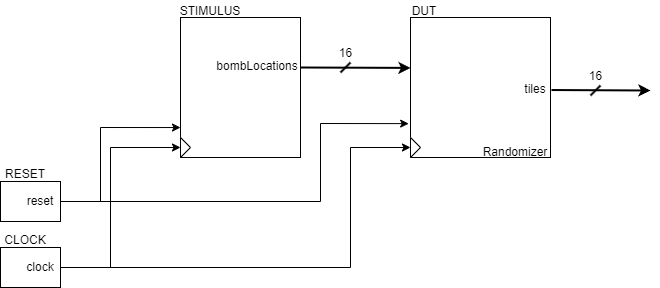

The diagram above was exported from draw.io. Its source (the exported page's mxGraphModel, read from the mxfile embedded in the PNG):
<mxGraphModel dx="621" dy="445" grid="1" gridSize="10" guides="1" tooltips="1" connect="1" arrows="1" fold="1" page="1" pageScale="1" pageWidth="1169" pageHeight="827" math="0" shadow="0">
  <root>
    <mxCell id="0" />
    <mxCell id="1" parent="0" />
    <mxCell id="2" value="" style="externalPins=0;recursiveResize=0;shadow=0;dashed=0;align=center;html=1;strokeWidth=1;shape=mxgraph.rtl.abstract.entity;container=1;collapsible=0;kind=sequential;drawPins=0;left=3;right=2;bottom=0;top=0;" parent="1" vertex="1">
      <mxGeometry x="670" y="287" width="140" height="140" as="geometry" />
    </mxCell>
    <mxCell id="15" value="" style="triangle;whiteSpace=wrap;html=1;" parent="2" vertex="1">
      <mxGeometry y="120" width="10" height="20" as="geometry" />
    </mxCell>
    <mxCell id="24" value="tiles" style="text;html=1;strokeColor=none;fillColor=none;align=center;verticalAlign=middle;whiteSpace=wrap;rounded=0;" parent="2" vertex="1">
      <mxGeometry x="110" y="67" width="30" height="10" as="geometry" />
    </mxCell>
    <mxCell id="35" value="DUT" style="text;html=1;strokeColor=none;fillColor=none;align=center;verticalAlign=middle;whiteSpace=wrap;rounded=0;strokeWidth=2;" parent="2" vertex="1">
      <mxGeometry x="-6" y="-16" width="40" height="20" as="geometry" />
    </mxCell>
    <mxCell id="36" value="Randomizer" style="text;html=1;strokeColor=none;fillColor=none;align=center;verticalAlign=middle;whiteSpace=wrap;rounded=0;strokeWidth=2;" parent="2" vertex="1">
      <mxGeometry x="70" y="130" width="70" height="10" as="geometry" />
    </mxCell>
    <mxCell id="39" style="edgeStyle=none;html=1;exitX=0;exitY=0;exitDx=120;exitDy=50;exitPerimeter=0;entryX=0;entryY=0.36;entryDx=0;entryDy=0;entryPerimeter=0;strokeWidth=2;" parent="1" source="3" target="2" edge="1">
      <mxGeometry relative="1" as="geometry" />
    </mxCell>
    <mxCell id="3" value="" style="externalPins=0;recursiveResize=0;shadow=0;dashed=0;align=center;html=1;strokeWidth=1;shape=mxgraph.rtl.abstract.entity;container=1;collapsible=0;kind=sequential;drawPins=0;left=3;right=2;bottom=0;top=0;" parent="1" vertex="1">
      <mxGeometry x="440" y="287" width="120" height="140" as="geometry" />
    </mxCell>
    <mxCell id="14" value="" style="triangle;whiteSpace=wrap;html=1;" parent="3" vertex="1">
      <mxGeometry y="120" width="10" height="20" as="geometry" />
    </mxCell>
    <mxCell id="40" value="bombLocations" style="text;html=1;strokeColor=none;fillColor=none;align=center;verticalAlign=middle;whiteSpace=wrap;rounded=0;strokeWidth=2;" parent="3" vertex="1">
      <mxGeometry x="62" y="43" width="30" height="11" as="geometry" />
    </mxCell>
    <mxCell id="19" style="edgeStyle=none;rounded=0;html=1;exitX=0;exitY=0;exitDx=60;exitDy=20;exitPerimeter=0;entryX=0;entryY=0.786;entryDx=0;entryDy=0;entryPerimeter=0;" parent="1" source="4" target="3" edge="1">
      <mxGeometry relative="1" as="geometry">
        <Array as="points">
          <mxPoint x="360" y="471" />
          <mxPoint x="360" y="397" />
        </Array>
      </mxGeometry>
    </mxCell>
    <mxCell id="20" style="edgeStyle=none;rounded=0;html=1;exitX=0;exitY=0;exitDx=60;exitDy=20;exitPerimeter=0;entryX=-0.013;entryY=0.758;entryDx=0;entryDy=0;entryPerimeter=0;" parent="1" source="4" target="2" edge="1">
      <mxGeometry relative="1" as="geometry">
        <Array as="points">
          <mxPoint x="580" y="471" />
          <mxPoint x="580" y="393" />
        </Array>
      </mxGeometry>
    </mxCell>
    <mxCell id="4" value="" style="externalPins=0;recursiveResize=0;shadow=0;dashed=0;align=center;html=1;strokeWidth=1;shape=mxgraph.rtl.abstract.entity;container=1;collapsible=0;kind=sequential;drawPins=0;left=3;right=2;bottom=0;top=0;" parent="1" vertex="1">
      <mxGeometry x="260" y="451" width="60" height="40" as="geometry" />
    </mxCell>
    <mxCell id="21" value="reset" style="text;html=1;strokeColor=none;fillColor=none;align=center;verticalAlign=middle;whiteSpace=wrap;rounded=0;" parent="4" vertex="1">
      <mxGeometry x="20" y="15" width="40" height="10" as="geometry" />
    </mxCell>
    <mxCell id="16" style="edgeStyle=none;html=1;exitX=0;exitY=0;exitDx=60;exitDy=20;exitPerimeter=0;entryX=0;entryY=0.5;entryDx=0;entryDy=0;rounded=0;" parent="1" source="6" target="14" edge="1">
      <mxGeometry relative="1" as="geometry">
        <Array as="points">
          <mxPoint x="370" y="537" />
          <mxPoint x="370" y="417" />
        </Array>
      </mxGeometry>
    </mxCell>
    <mxCell id="17" style="edgeStyle=none;html=1;exitX=0;exitY=0;exitDx=60;exitDy=20;exitPerimeter=0;entryX=0;entryY=0.5;entryDx=0;entryDy=0;rounded=0;" parent="1" source="6" target="15" edge="1">
      <mxGeometry relative="1" as="geometry">
        <Array as="points">
          <mxPoint x="610" y="537" />
          <mxPoint x="610" y="417" />
        </Array>
      </mxGeometry>
    </mxCell>
    <mxCell id="6" value="" style="externalPins=0;recursiveResize=0;shadow=0;dashed=0;align=center;html=1;strokeWidth=1;shape=mxgraph.rtl.abstract.entity;container=1;collapsible=0;kind=sequential;drawPins=0;left=3;right=2;bottom=0;top=0;" parent="1" vertex="1">
      <mxGeometry x="260" y="517" width="60" height="40" as="geometry" />
    </mxCell>
    <mxCell id="22" value="clock" style="text;html=1;strokeColor=none;fillColor=none;align=center;verticalAlign=middle;whiteSpace=wrap;rounded=0;" parent="6" vertex="1">
      <mxGeometry x="20" y="15" width="40" height="10" as="geometry" />
    </mxCell>
    <mxCell id="12" value="CLOCK" style="text;html=1;strokeColor=none;fillColor=none;align=center;verticalAlign=middle;whiteSpace=wrap;rounded=0;" parent="1" vertex="1">
      <mxGeometry x="260" y="495" width="50" height="30" as="geometry" />
    </mxCell>
    <mxCell id="18" value="RESET" style="text;html=1;strokeColor=none;fillColor=none;align=center;verticalAlign=middle;whiteSpace=wrap;rounded=0;" parent="1" vertex="1">
      <mxGeometry x="260" y="434" width="50" height="20" as="geometry" />
    </mxCell>
    <mxCell id="26" value="" style="endArrow=classic;html=1;rounded=0;exitX=1.007;exitY=0.518;exitDx=0;exitDy=0;strokeWidth=2;exitPerimeter=0;" parent="1" source="2" edge="1">
      <mxGeometry width="50" height="50" relative="1" as="geometry">
        <mxPoint x="830" y="377" as="sourcePoint" />
        <mxPoint x="910" y="360" as="targetPoint" />
      </mxGeometry>
    </mxCell>
    <mxCell id="32" value="16" style="verticalLabelPosition=top;shadow=0;dashed=0;align=center;html=1;verticalAlign=bottom;shape=mxgraph.electrical.transmission.bus_width;pointerEvents=1;strokeWidth=2;labelPosition=center;" parent="1" vertex="1">
      <mxGeometry x="850" y="355" width="10" height="10" as="geometry" />
    </mxCell>
    <mxCell id="37" value="STIMULUS" style="text;html=1;strokeColor=none;fillColor=none;align=center;verticalAlign=middle;whiteSpace=wrap;rounded=0;strokeWidth=2;" parent="1" vertex="1">
      <mxGeometry x="440" y="276" width="60" height="10" as="geometry" />
    </mxCell>
    <mxCell id="43" value="16" style="verticalLabelPosition=top;shadow=0;dashed=0;align=center;html=1;verticalAlign=bottom;shape=mxgraph.electrical.transmission.bus_width;pointerEvents=1;strokeWidth=2;labelPosition=center;" vertex="1" parent="1">
      <mxGeometry x="600" y="332" width="10" height="10" as="geometry" />
    </mxCell>
  </root>
</mxGraphModel>